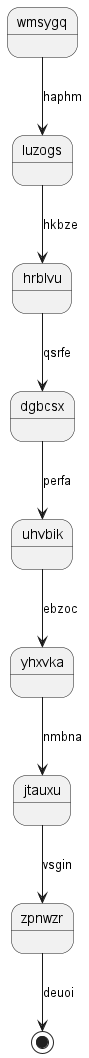

The diagram above was rendered by PlantUML. Its source (embedded in the PNG):
@startuml
state wmsygq
wmsygq --> luzogs : haphm
luzogs --> hrblvu : hkbze
hrblvu --> dgbcsx : qsrfe
dgbcsx --> uhvbik : perfa
uhvbik --> yhxvka : ebzoc
yhxvka --> jtauxu : nmbna
jtauxu --> zpnwzr : vsgin
zpnwzr --> [*] : deuoi
@enduml